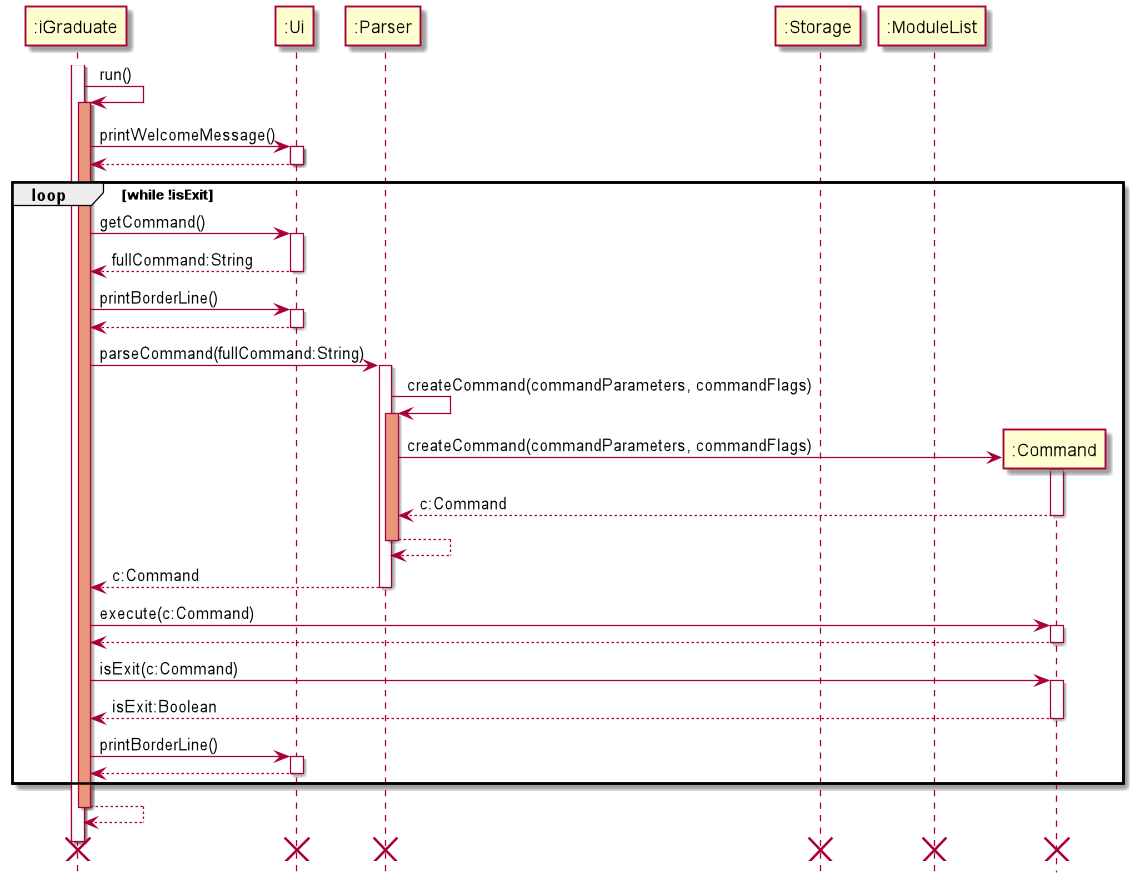

The diagram above was rendered by PlantUML. Its source (embedded in the PNG):
@startuml
hide footbox

Participant ":iGraduate" as iGraduate
Participant ":Ui" as ui
Participant ":Parser" as parser
Participant ":Storage" as storage
Participant ":ModuleList" as moduleList
Participant ":Command" as command

activate iGraduate

iGraduate -> iGraduate: run()
activate iGraduate #DarkSalmon

iGraduate -> ui:printWelcomeMessage()
activate ui
return

loop while !isExit
    iGraduate -> ui: getCommand()
    activate ui
    return fullCommand:String

    iGraduate -> ui: printBorderLine()
    activate ui
    return

    iGraduate -> parser: parseCommand(fullCommand:String)
    activate parser
    parser -> parser: createCommand(commandParameters, commandFlags)
    activate parser #DarkSalmon

    create command
    parser -> command: createCommand(commandParameters, commandFlags)
    activate command
    return c:Command
    return
    return c:Command

    iGraduate -> command: execute(c:Command)
    activate command
    return

    iGraduate -> command: isExit(c:Command)
    activate command
    return isExit:Boolean

    iGraduate -> ui: printBorderLine()
    activate ui
    return
end
return

iGraduate --[hidden]> iGraduate
destroy iGraduate
destroy ui
destroy command
destroy parser
destroy storage
destroy moduleList
@enduml